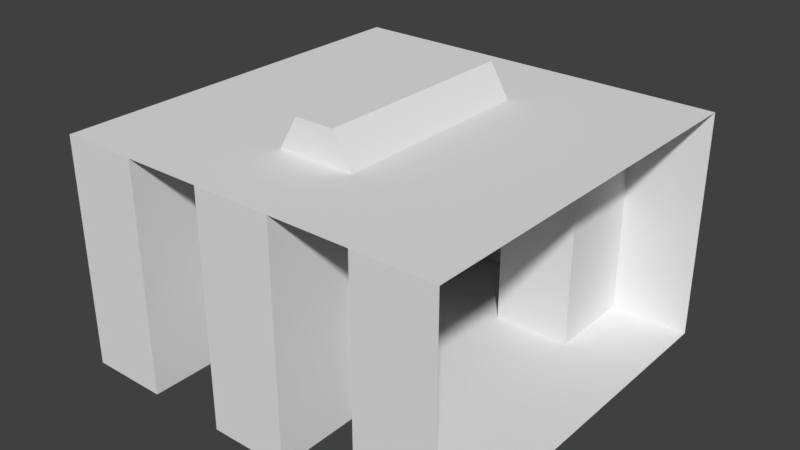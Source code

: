 # Source: 1_1_Tunnel_Test.blend  (saved by Blender 2.82.7; exported with 4.5.12 LTS)
import bpy
from mathutils import Matrix  # noqa: F401  (used for matrix-valued properties, if any)

bpy.ops.wm.read_factory_settings(use_empty=True)
scene = bpy.context.scene
scene.name = 'Scene'

# ---- collections
col_collection_1 = bpy.data.collections.new('Collection 1'); scene.collection.children.link(col_collection_1)

# ---- materials (node trees are filled in below, after node groups)
mat_m_f_0 = bpy.data.materials.new('M_F_0')
mat_m_f_0.alpha_threshold = 0.0
mat_m_f_0.use_transparent_shadow = False
mat_m_f_0.specular_color = (0.8, 0.8, 0.8)
mat_m_f_0.roughness = 0.5
mat_m_f_0.specular_intensity = 1.0

# ---- material node trees

# ---- world
world_world = bpy.data.worlds.new('World'); scene.world = world_world
world_world.color = (0.05088, 0.05088, 0.05088)
world_world.use_sun_shadow = False
world_world.sun_shadow_jitter_overblur = 0.0
world_world.cycles.sampling_method = 'MANUAL'

# ---- meshes
me_plane_003 = bpy.data.meshes.new('Plane.003')
me_plane_003.from_pydata([(-3.0, -3.0, -2.489e-06), (3.0, -3.0, -2.489e-06), (3.0, 3.0, 2.489e-06), (-3.0, 3.0, 2.489e-06), (-3.0, -3.0, 3.5), (3.0, -3.0, 3.5), (3.0, 3.0, 3.5), (-3.0, 3.0, 3.5), (1.8, 3.0, 2.489e-06), (0.6, 3.0, 2.489e-06), (-0.6, 3.0, 2.489e-06), (-1.8, 3.0, 2.489e-06), (-1.8, -3.0, -2.489e-06), (-0.6, -3.0, -2.489e-06), (0.6, -3.0, -2.489e-06), (1.8, -3.0, -2.489e-06), (-1.8, -3.0, 3.5), (-0.6, -3.0, 3.5), (0.6, -3.0, 3.5), (1.8, -3.0, 3.5), (1.8, 3.0, 3.5), (0.6, 3.0, 3.5), (-0.6, 3.0, 3.5), (-1.8, 3.0, 3.5), (-3.0, -1.6, -7.494e-07), (-3.0, 1.6, 8.448e-07), (3.0, -1.6, -7.494e-07), (3.0, 1.6, 8.448e-07), (-1.8, -1.6, -7.494e-07), (-1.8, 1.6, 8.448e-07), (-0.6, -1.6, -7.494e-07), (-0.6, 1.6, 8.448e-07), (0.6, -1.6, -7.494e-07), (0.6, 1.6, 8.448e-07), (1.8, -1.6, -7.494e-07), (1.8, 1.6, 8.448e-07), (1.8, 1.6, 3.5), (1.8, -1.6, 3.5), (0.6, 1.6, 3.5), (0.6, -1.6, 3.5), (-0.6, 1.6, 3.5), (-0.6, -1.6, 3.5), (-1.8, 1.6, 3.5), (-1.8, -1.6, 3.5), (3.0, -3.0, 3.0), (-3.0, -3.0, 3.0), (-3.0, 3.0, 3.0), (3.0, 3.0, 3.0), (-1.8, 3.0, 3.0), (-0.6, 3.0, 3.0), (0.6, 3.0, 3.0), (1.8, 3.0, 3.0), (1.8, -3.0, 3.0), (0.6, -3.0, 3.0), (-0.6, -3.0, 3.0), (-1.8, -3.0, 3.0), (-1.8, 1.6, 3.0), (-1.8, -1.6, 3.0), (-0.6, 1.6, 3.0), (-0.6, -1.6, 3.0), (0.6, 1.6, 3.0), (0.6, -1.6, 3.0), (1.8, 1.6, 3.0), (1.8, -1.6, 3.0), (3.0, -3.0, 1.5), (-3.0, 3.0, 1.5), (-3.0, -3.0, 1.5), (3.0, 3.0, 1.5), (-1.8, 3.0, 1.5), (-0.6, 3.0, 1.5), (0.6, 3.0, 1.5), (1.8, 3.0, 1.5), (1.8, -3.0, 1.5), (0.6, -3.0, 1.5), (-0.6, -3.0, 1.5), (-1.8, -3.0, 1.5), (-1.8, 1.6, 1.5), (-1.8, -1.6, 1.5), (-0.6, 1.6, 1.5), (-0.6, -1.6, 1.5), (0.6, 1.6, 1.5), (0.6, -1.6, 1.5), (1.8, 1.6, 1.5), (1.8, -1.6, 1.5), (1.8, 0.0, 3.0), (0.6, 0.0, 3.0), (-0.6, 0.0, 3.0), (-1.8, 0.0, 3.0), (-3.0, -3.0, 2.45), (3.0, 3.0, 2.45), (-1.8, 3.0, 2.45), (-0.6, 3.0, 2.45), (0.6, 3.0, 2.45), (1.8, 3.0, 2.45), (1.8, -3.0, 2.45), (0.6, -3.0, 2.45), (-0.6, -3.0, 2.45), (-1.8, -3.0, 2.45), (-1.8, 1.6, 2.45), (-1.8, -1.6, 2.45), (-0.6, 1.6, 2.45), (-0.6, -1.6, 2.45), (0.6, 1.6, 2.45), (0.6, -1.6, 2.45), (1.8, 1.6, 2.45), (1.8, -1.6, 2.45), (3.0, -3.0, 2.45), (-3.0, 3.0, 2.45), (0.3, 1.6, 4.0), (0.3, -1.6, 4.0), (-0.3, 1.6, 4.0), (-0.3, -1.6, 4.0)], [], [(34, 15, 1, 26), (55, 45, 4, 16), (51, 47, 6, 20), (46, 48, 23, 7), (49, 50, 21, 22), (44, 52, 19, 5), (53, 54, 17, 18), (24, 0, 12, 28), (38, 21, 20, 36), (30, 13, 14, 32), (42, 23, 22, 40), (63, 37, 19, 52), (61, 53, 18, 39), (59, 41, 17, 54), (57, 55, 16, 43), (48, 56, 42, 23), (56, 87, 57, 43, 42), (49, 22, 40, 58), (58, 40, 41, 59, 86), (50, 60, 38, 21), (60, 85, 61, 39, 38), (51, 20, 36, 62), (62, 36, 37, 63, 84), (16, 43, 41, 17), (43, 42, 40, 41), (10, 31, 33, 9), (31, 30, 32, 33), (18, 39, 37, 19), (39, 38, 36, 37), (3, 25, 29, 11), (25, 24, 28, 29), (8, 35, 27, 2), (35, 34, 26, 27), (93, 51, 62, 104), (92, 102, 60, 50), (91, 49, 58, 100), (90, 98, 56, 48), (99, 97, 55, 57), (101, 59, 54, 96), (103, 95, 53, 61), (105, 63, 52, 94), (95, 96, 54, 53), (106, 94, 52, 44), (91, 92, 50, 49), (107, 90, 48, 46), (93, 89, 47, 51), (97, 88, 45, 55), (12, 0, 66, 75), (8, 2, 67, 71), (3, 11, 68, 65), (10, 9, 70, 69), (1, 15, 72, 64), (14, 13, 74, 73), (34, 83, 72, 15), (32, 14, 73, 81), (30, 79, 74, 13), (28, 12, 75, 77), (11, 29, 76, 68), (98, 87, 56), (10, 69, 78, 31), (100, 58, 86), (9, 33, 80, 70), (102, 85, 60), (8, 71, 82, 35), (104, 62, 84), (75, 66, 88, 97), (71, 67, 89, 93), (65, 68, 90, 107), (69, 70, 92, 91), (64, 72, 94, 106), (73, 74, 96, 95), (83, 105, 94, 72), (81, 73, 95, 103), (79, 101, 96, 74), (77, 75, 97, 99), (68, 76, 98, 90), (87, 99, 57), (69, 91, 100, 78), (86, 59, 101), (70, 80, 102, 92), (85, 103, 61), (71, 93, 104, 82), (84, 63, 105), (103, 105, 83, 81), (85, 84, 105, 103), (85, 102, 104, 84), (102, 80, 82, 104), (80, 33, 35, 82), (33, 32, 34, 35), (81, 83, 34, 32), (77, 79, 30, 28), (99, 101, 79, 77), (87, 86, 101, 99), (87, 98, 100, 86), (98, 76, 78, 100), (76, 29, 31, 78), (29, 28, 30, 31), (18, 17, 41, 39), (39, 41, 111, 109), (22, 21, 38, 40), (23, 16, 4, 7), (19, 20, 6, 5), (110, 108, 109, 111), (41, 40, 110, 111), (40, 38, 108, 110), (38, 39, 109, 108)])
_k = set([(0, 12), (0, 24), (1, 15), (1, 26), (2, 8), (2, 27), (3, 11), (3, 25), (4, 16), (5, 19), (6, 20), (7, 23), (9, 10), (13, 14), (17, 18), (21, 22), (24, 25), (26, 27)])
me_plane_003.attributes.new('sharp_edge', 'BOOLEAN', 'EDGE').data.foreach_set('value', [ (min(e.vertices), max(e.vertices)) in _k for e in me_plane_003.edges])
_uv = me_plane_003.uv_layers.new(name='UVMap')
_uv.uv.foreach_set('vector', [0.5213, 0.4905, 0.5594, 0.2266, 0.755, 0.002733, 0.755, 0.4822, 0.2435, 0.7433, 0.2458, 0.7447, 0.2248, 0.751, 0.2371, 0.753, 0.1065, 0.7178, 0.01453, 0.7626, 0.007631, 0.7, 0.08886, 0.6727, 0.08854, 0.9999, 0.1873, 0.8703, 0.1974, 0.8594, 0.1774, 0.8849, 0.2579, 0.7553, 0.2589, 0.7453, 0.2578, 0.7449, 0.2591, 0.7523, 0.02046, 0.2362, 0.1343, 0.3571, 0.08878, 0.4013, 8.688e-05, 0.341, 0.2744, 0.6127, 0.2703, 0.6358, 0.267, 0.6339, 0.268, 0.6166, 0.2581, 0.7438, 0.2555, 0.7354, 0.2646, 0.7272, 0.2825, 0.7155, 0.1291, 0.64, 0.1144, 0.6247, 0.08886, 0.6727, 0.1558, 0.6648, 0.3244, 0.6648, 0.3216, 0.6369, 0.3389, 0.6146, 0.3899, 0.5953, 0.2275, 0.8032, 0.1974, 0.8594, 0.2134, 0.8522, 0.2422, 0.799, 0.1953, 0.5026, 0.161, 0.5185, 0.08878, 0.4013, 0.1343, 0.3571, 0.2703, 0.59, 0.2744, 0.6127, 0.268, 0.6166, 0.264, 0.6054, 0.2515, 0.6724, 0.2442, 0.6614, 0.267, 0.6339, 0.2703, 0.6358, 0.2492, 0.7321, 0.2435, 0.7433, 0.2371, 0.753, 0.243, 0.7428, 0.1873, 0.8703, 0.2289, 0.8042, 0.2275, 0.8032, 0.1974, 0.8594, 0.2289, 0.8042, 0.2457, 0.755, 0.2492, 0.7321, 0.243, 0.7428, 0.2275, 0.8032, 0.2579, 0.7553, 0.2591, 0.7523, 0.2473, 0.756, 0.2458, 0.7621, 0.2458, 0.7621, 0.2473, 0.756, 0.2442, 0.6614, 0.2515, 0.6724, 0.2386, 0.7308, 0.2589, 0.7453, 0.256, 0.7193, 0.2622, 0.7209, 0.2578, 0.7449, 0.256, 0.7193, 0.248, 0.6397, 0.2703, 0.59, 0.264, 0.6054, 0.2622, 0.7209, 0.1065, 0.7178, 0.08886, 0.6727, 0.1558, 0.6648, 0.1741, 0.6873, 0.1741, 0.6873, 0.1558, 0.6648, 0.161, 0.5185, 0.1953, 0.5026, 0.1914, 0.611, 0.2371, 0.753, 0.243, 0.7428, 0.2419, 0.754, 0.2352, 0.7641, 0.243, 0.7428, 0.2275, 0.8032, 0.2422, 0.799, 0.2419, 0.754, 0.2685, 0.7636, 0.2663, 0.7671, 0.2979, 0.7644, 0.2766, 0.7613, 0.2663, 0.7671, 0.3244, 0.6648, 0.3899, 0.5953, 0.2979, 0.7644, 0.07555, 0.4407, 0.1059, 0.5585, 0.161, 0.5185, 0.08878, 0.4013, 0.1059, 0.5585, 0.1291, 0.64, 0.1558, 0.6648, 0.161, 0.5185, 0.2063, 0.8147, 0.2272, 0.8077, 0.2376, 0.7902, 0.2118, 0.8148, 0.2272, 0.8077, 0.2581, 0.7438, 0.2825, 0.7155, 0.2376, 0.7902, 0.275, 0.8776, 0.3441, 0.8086, 0.4504, 0.9047, 0.2854, 0.9697, 0.3441, 0.8086, 0.5213, 0.4905, 0.755, 0.4822, 0.4504, 0.9047, 0.1313, 0.7633, 0.1065, 0.7178, 0.1741, 0.6873, 0.2007, 0.7163, 0.2603, 0.7475, 0.2488, 0.7233, 0.256, 0.7193, 0.2589, 0.7453, 0.258, 0.7591, 0.2579, 0.7553, 0.2458, 0.7621, 0.2433, 0.7724, 0.187, 0.8648, 0.2326, 0.8006, 0.2289, 0.8042, 0.1873, 0.8703, 0.257, 0.7173, 0.2495, 0.7351, 0.2435, 0.7433, 0.2492, 0.7321, 0.2594, 0.6824, 0.2515, 0.6724, 0.2703, 0.6358, 0.2766, 0.637, 0.279, 0.5656, 0.2833, 0.6079, 0.2744, 0.6127, 0.2703, 0.59, 0.2421, 0.4924, 0.1953, 0.5026, 0.1343, 0.3571, 0.1955, 0.3086, 0.2833, 0.6079, 0.2766, 0.637, 0.2703, 0.6358, 0.2744, 0.6127, 0.09799, 0.1221, 0.1955, 0.3086, 0.1343, 0.3571, 0.02046, 0.2362, 0.258, 0.7591, 0.2603, 0.7475, 0.2589, 0.7453, 0.2579, 0.7553, 0.1129, 0.9256, 0.187, 0.8648, 0.1873, 0.8703, 0.08854, 0.9999, 0.1313, 0.7633, 0.0451, 0.8303, 0.01453, 0.7626, 0.1065, 0.7178, 0.2495, 0.7351, 0.2495, 0.7416, 0.2458, 0.7447, 0.2435, 0.7433, 0.2646, 0.7272, 0.2555, 0.7354, 0.2518, 0.7391, 0.2572, 0.7287, 0.275, 0.8776, 0.2854, 0.9697, 0.1272, 0.9136, 0.1843, 0.8254, 0.2063, 0.8147, 0.2118, 0.8148, 0.1909, 0.843, 0.144, 0.8727, 0.2685, 0.7636, 0.2766, 0.7613, 0.2638, 0.7547, 0.2598, 0.7628, 0.755, 0.002733, 0.5594, 0.2266, 0.3315, 0.2455, 0.3132, 8.688e-05, 0.3389, 0.6146, 0.3216, 0.6369, 0.2945, 0.637, 0.3059, 0.6046, 0.5213, 0.4905, 0.3389, 0.4546, 0.3315, 0.2455, 0.5594, 0.2266, 0.3899, 0.5953, 0.3389, 0.6146, 0.3059, 0.6046, 0.3231, 0.5525, 0.3244, 0.6648, 0.2828, 0.6754, 0.2945, 0.637, 0.3216, 0.6369, 0.2825, 0.7155, 0.2646, 0.7272, 0.2572, 0.7287, 0.2688, 0.7088, 0.2118, 0.8148, 0.2376, 0.7902, 0.2291, 0.8018, 0.1909, 0.843, 0.2326, 0.8006, 0.2457, 0.755, 0.2289, 0.8042, 0.2685, 0.7636, 0.2598, 0.7628, 0.2483, 0.7766, 0.2663, 0.7671, 0.2433, 0.7724, 0.2458, 0.7621, 0.2386, 0.7308, 0.2766, 0.7613, 0.2979, 0.7644, 0.261, 0.7496, 0.2638, 0.7547, 0.2488, 0.7233, 0.248, 0.6397, 0.256, 0.7193, 0.275, 0.8776, 0.1843, 0.8254, 0.2422, 0.767, 0.3441, 0.8086, 0.2007, 0.7163, 0.1741, 0.6873, 0.1914, 0.611, 0.2572, 0.7287, 0.2518, 0.7391, 0.2495, 0.7416, 0.2495, 0.7351, 0.1843, 0.8254, 0.1272, 0.9136, 0.0451, 0.8303, 0.1313, 0.7633, 0.144, 0.8727, 0.1909, 0.843, 0.187, 0.8648, 0.1129, 0.9256, 0.2598, 0.7628, 0.2638, 0.7547, 0.2603, 0.7475, 0.258, 0.7591, 0.3132, 8.688e-05, 0.3315, 0.2455, 0.1955, 0.3086, 0.09799, 0.1221, 0.3059, 0.6046, 0.2945, 0.637, 0.2766, 0.637, 0.2833, 0.6079, 0.3389, 0.4546, 0.2421, 0.4924, 0.1955, 0.3086, 0.3315, 0.2455, 0.3231, 0.5525, 0.3059, 0.6046, 0.2833, 0.6079, 0.279, 0.5656, 0.2828, 0.6754, 0.2594, 0.6824, 0.2766, 0.637, 0.2945, 0.637, 0.2688, 0.7088, 0.2572, 0.7287, 0.2495, 0.7351, 0.257, 0.7173, 0.1909, 0.843, 0.2291, 0.8018, 0.2326, 0.8006, 0.187, 0.8648, 0.2457, 0.755, 0.257, 0.7173, 0.2492, 0.7321, 0.2598, 0.7628, 0.258, 0.7591, 0.2433, 0.7724, 0.2483, 0.7766, 0.2386, 0.7308, 0.2515, 0.6724, 0.2594, 0.6824, 0.2638, 0.7547, 0.261, 0.7496, 0.2488, 0.7233, 0.2603, 0.7475, 0.248, 0.6397, 0.279, 0.5656, 0.2703, 0.59, 0.1843, 0.8254, 0.1313, 0.7633, 0.2007, 0.7163, 0.2422, 0.767, 0.1914, 0.611, 0.1953, 0.5026, 0.2421, 0.4924, 0.279, 0.5656, 0.2421, 0.4924, 0.3389, 0.4546, 0.3231, 0.5525, 0.248, 0.6397, 0.1914, 0.611, 0.2421, 0.4924, 0.279, 0.5656, 0.248, 0.6397, 0.2488, 0.7233, 0.2007, 0.7163, 0.1914, 0.611, 0.2488, 0.7233, 0.261, 0.7496, 0.2422, 0.767, 0.2007, 0.7163, 0.261, 0.7496, 0.2979, 0.7644, 0.3441, 0.8086, 0.2422, 0.767, 0.2979, 0.7644, 0.3899, 0.5953, 0.5213, 0.4905, 0.3441, 0.8086, 0.3231, 0.5525, 0.3389, 0.4546, 0.5213, 0.4905, 0.3899, 0.5953, 0.2688, 0.7088, 0.2828, 0.6754, 0.3244, 0.6648, 0.2825, 0.7155, 0.257, 0.7173, 0.2594, 0.6824, 0.2828, 0.6754, 0.2688, 0.7088, 0.2457, 0.755, 0.2386, 0.7308, 0.2594, 0.6824, 0.257, 0.7173, 0.2457, 0.755, 0.2326, 0.8006, 0.2433, 0.7724, 0.2386, 0.7308, 0.2326, 0.8006, 0.2291, 0.8018, 0.2483, 0.7766, 0.2433, 0.7724, 0.2291, 0.8018, 0.2376, 0.7902, 0.2663, 0.7671, 0.2483, 0.7766, 0.2376, 0.7902, 0.2825, 0.7155, 0.3244, 0.6648, 0.2663, 0.7671, 0.268, 0.6166, 0.267, 0.6339, 0.2544, 0.6499, 0.2527, 0.6214, 0.2527, 0.6214, 0.2544, 0.6499, 0.2523, 0.6444, 0.2506, 0.6344, 0.2591, 0.7523, 0.2578, 0.7449, 0.2536, 0.7284, 0.2582, 0.7436, 0.1974, 0.8594, 0.2371, 0.753, 0.2248, 0.751, 0.1774, 0.8849, 0.08878, 0.4013, 0.08886, 0.6727, 0.007631, 0.7, 8.688e-05, 0.341, 0.2581, 0.7347, 0.2558, 0.7292, 0.2506, 0.6344, 0.2523, 0.6444, 0.2544, 0.6499, 0.2582, 0.7436, 0.2581, 0.7347, 0.2523, 0.6444, 0.2582, 0.7436, 0.2536, 0.7284, 0.2558, 0.7292, 0.2581, 0.7347, 0.2536, 0.7284, 0.2527, 0.6214, 0.2506, 0.6344, 0.2558, 0.7292])
me_plane_003.materials.append(mat_m_f_0)
me_plane_003.use_remesh_preserve_volume = False
me_plane_003.use_remesh_preserve_attributes = False
me_plane_003.use_mirror_vertex_groups = False
me_plane_003.update()
me_plane_003.normals_split_custom_set([tuple(v) for v in zip(*[iter([0.0, -1.242e-06, 1.0, 0.0, -1.242e-06, 1.0, 0.0, -1.242e-06, 1.0, 0.0, -1.242e-06, 1.0, 0.0, 1.0, -7.947e-07, 0.0, 1.0, -7.947e-07, 0.0, 1.0, -7.947e-07, 0.0, 1.0, -7.947e-07, 0.0, -1.0, 0.0, 0.0, -1.0, 0.0, 0.0, -1.0, 0.0, 0.0, -1.0, 0.0, 0.0, -1.0, 0.0, 0.0, -1.0, 0.0, 0.0, -1.0, 0.0, 0.0, -1.0, 0.0, 0.0, -1.0, 0.0, 0.0, -1.0, 0.0, 0.0, -1.0, 0.0, 0.0, -1.0, 0.0, 0.0, 1.0, -7.947e-07, 0.0, 1.0, -7.947e-07, 0.0, 1.0, -7.947e-07, 0.0, 1.0, -7.947e-07, 0.0, 1.0, -7.947e-07, 0.0, 1.0, -7.947e-07, 0.0, 1.0, -7.947e-07, 0.0, 1.0, -7.947e-07, 0.0, -1.242e-06, 1.0, 0.0, -1.242e-06, 1.0, 0.0, -1.242e-06, 1.0, 0.0, -1.242e-06, 1.0, 0.0, -1.703e-07, -1.0, 0.0, -1.703e-07, -1.0, 0.0, -1.703e-07, -1.0, 0.0, -1.703e-07, -1.0, 0.0, -1.242e-06, 1.0, 0.0, -1.242e-06, 1.0, 0.0, -1.242e-06, 1.0, 0.0, -1.242e-06, 1.0, 0.0, -1.703e-07, -1.0, 0.0, -1.703e-07, -1.0, 0.0, -1.703e-07, -1.0, 0.0, -1.703e-07, -1.0, 1.0, 8.515e-08, -4.06e-14, 1.0, 8.515e-08, -4.06e-14, 1.0, 8.515e-08, -4.06e-14, 1.0, 8.515e-08, -4.06e-14, -1.0, -9.366e-08, 4.06e-14, -1.0, -9.366e-08, 4.06e-14, -1.0, -9.366e-08, 4.06e-14, -1.0, -9.366e-08, 4.06e-14, 1.0, 8.515e-08, -4.06e-14, 1.0, 8.515e-08, -4.06e-14, 1.0, 8.515e-08, -4.06e-14, 1.0, 8.515e-08, -4.06e-14, -1.0, -1.703e-08, 0.0, -1.0, -1.703e-08, 0.0, -1.0, -1.703e-08, 0.0, -1.0, -1.703e-08, 0.0, -1.0, -1.873e-07, -1.192e-07, -1.0, -1.873e-07, -1.192e-07, -1.0, -1.873e-07, -1.192e-07, -1.0, -1.873e-07, -1.192e-07, -1.0, 1.49e-08, -1.192e-07, -1.0, 1.49e-08, -1.192e-07, -1.0, 1.49e-08, -1.192e-07, -1.0, 1.49e-08, -1.192e-07, -1.0, 1.49e-08, -1.192e-07, 1.0, 4.257e-08, 5.96e-08, 1.0, 4.257e-08, 5.96e-08, 1.0, 4.257e-08, 5.96e-08, 1.0, 4.257e-08, 5.96e-08, 1.0, 7.451e-09, 5.96e-08, 1.0, 7.451e-09, 5.96e-08, 1.0, 7.451e-09, 5.96e-08, 1.0, 7.451e-09, 5.96e-08, 1.0, 7.451e-09, 5.96e-08, -1.0, -1.362e-07, -5.96e-08, -1.0, -1.362e-07, -5.96e-08, -1.0, -1.362e-07, -5.96e-08, -1.0, -1.362e-07, -5.96e-08, -1.0, 7.451e-09, -5.96e-08, -1.0, 7.451e-09, -5.96e-08, -1.0, 7.451e-09, -5.96e-08, -1.0, 7.451e-09, -5.96e-08, -1.0, 7.451e-09, -5.96e-08, 1.0, -8.515e-08, 0.0, 1.0, -8.515e-08, 0.0, 1.0, -8.515e-08, 0.0, 1.0, -8.515e-08, 0.0, 1.0, 1.49e-08, 0.0, 1.0, 1.49e-08, 0.0, 1.0, 1.49e-08, 0.0, 1.0, 1.49e-08, 0.0, 1.0, 1.49e-08, 0.0, 0.0, -1.703e-07, -1.0, 0.0, -1.703e-07, -1.0, 0.0, -1.703e-07, -1.0, 0.0, -1.703e-07, -1.0, 0.0, 1.49e-07, -1.0, 0.0, 1.49e-07, -1.0, 0.0, 1.49e-07, -1.0, 0.0, 1.49e-07, -1.0, 0.0, -1.174e-06, 1.0, 0.0, -1.174e-06, 1.0, 0.0, -1.174e-06, 1.0, 0.0, -1.174e-06, 1.0, 0.0, -4.982e-07, 1.0, 0.0, -4.982e-07, 1.0, 0.0, -4.982e-07, 1.0, 0.0, -4.982e-07, 1.0, 0.0, -1.703e-07, -1.0, 0.0, -1.703e-07, -1.0, 0.0, -1.703e-07, -1.0, 0.0, -1.703e-07, -1.0, 0.0, 1.49e-07, -1.0, 0.0, 1.49e-07, -1.0, 0.0, 1.49e-07, -1.0, 0.0, 1.49e-07, -1.0, 0.0, -1.174e-06, 1.0, 0.0, -1.174e-06, 1.0, 0.0, -1.174e-06, 1.0, 0.0, -1.174e-06, 1.0, 0.0, -4.982e-07, 1.0, 0.0, -4.982e-07, 1.0, 0.0, -4.982e-07, 1.0, 0.0, -4.982e-07, 1.0, 0.0, -1.174e-06, 1.0, 0.0, -1.174e-06, 1.0, 0.0, -1.174e-06, 1.0, 0.0, -1.174e-06, 1.0, 0.0, -4.982e-07, 1.0, 0.0, -4.982e-07, 1.0, 0.0, -4.982e-07, 1.0, 0.0, -4.982e-07, 1.0, 1.0, 0.0, 0.0, 1.0, 0.0, 0.0, 1.0, 0.0, 0.0, 1.0, 0.0, 0.0, -1.0, -9.289e-08, 0.0, -1.0, -9.289e-08, 0.0, -1.0, -9.289e-08, 0.0, -1.0, -9.289e-08, 0.0, 1.0, 7.741e-08, 0.0, 1.0, 7.741e-08, 0.0, 1.0, 7.741e-08, 0.0, 1.0, 7.741e-08, 0.0, -1.0, -1.084e-07, 0.0, -1.0, -1.084e-07, 0.0, -1.0, -1.084e-07, 0.0, -1.0, -1.084e-07, 0.0, -1.0, -3.096e-08, 0.0, -1.0, -3.096e-08, 0.0, -1.0, -3.096e-08, 0.0, -1.0, -3.096e-08, 0.0, 1.0, 1.161e-07, 0.0, 1.0, 1.161e-07, 0.0, 1.0, 1.161e-07, 0.0, 1.0, 1.161e-07, 0.0, -1.0, -9.289e-08, 0.0, -1.0, -9.289e-08, 0.0, -1.0, -9.289e-08, 0.0, -1.0, -9.289e-08, 0.0, 1.0, 7.741e-08, 0.0, 1.0, 7.741e-08, 0.0, 1.0, 7.741e-08, 0.0, 1.0, 7.741e-08, 0.0, 0.0, 1.0, 0.0, 0.0, 1.0, 0.0, 0.0, 1.0, 0.0, 0.0, 1.0, 0.0, 0.0, 1.0, 0.0, 0.0, 1.0, 0.0, 0.0, 1.0, 0.0, 0.0, 1.0, 0.0, 0.0, -1.0, 0.0, 0.0, -1.0, 0.0, 0.0, -1.0, 0.0, 0.0, -1.0, 0.0, 0.0, -1.0, 0.0, 0.0, -1.0, 0.0, 0.0, -1.0, 0.0, 0.0, -1.0, 0.0, 0.0, -1.0, 0.0, 0.0, -1.0, 0.0, 0.0, -1.0, 0.0, 0.0, -1.0, 0.0, 0.0, 1.0, 0.0, 0.0, 1.0, 0.0, 0.0, 1.0, 0.0, 0.0, 1.0, 0.0, 0.0, 1.0, 2.649e-07, 0.0, 1.0, 2.649e-07, 0.0, 1.0, 2.649e-07, 0.0, 1.0, 2.649e-07, 0.0, -1.0, 0.0, 0.0, -1.0, 0.0, 0.0, -1.0, 0.0, 0.0, -1.0, 0.0, 0.0, -1.0, 0.0, 0.0, -1.0, 0.0, 0.0, -1.0, 0.0, 0.0, -1.0, 0.0, 0.0, -1.0, 0.0, 0.0, -1.0, 0.0, 0.0, -1.0, 0.0, 0.0, -1.0, 0.0, -1.579e-14, 1.0, 2.649e-07, -1.579e-14, 1.0, 2.649e-07, -1.579e-14, 1.0, 2.649e-07, -1.579e-14, 1.0, 2.649e-07, 0.0, 1.0, 2.649e-07, 0.0, 1.0, 2.649e-07, 0.0, 1.0, 2.649e-07, 0.0, 1.0, 2.649e-07, 1.0, 2.271e-07, 3.974e-08, 1.0, 2.271e-07, 3.974e-08, 1.0, 2.271e-07, 3.974e-08, 1.0, 2.271e-07, 3.974e-08, -1.0, -9.083e-08, -1.987e-08, -1.0, -9.083e-08, -1.987e-08, -1.0, -9.083e-08, -1.987e-08, -1.0, -9.083e-08, -1.987e-08, 1.0, 8.515e-08, 1.987e-08, 1.0, 8.515e-08, 1.987e-08, 1.0, 8.515e-08, 1.987e-08, 1.0, 8.515e-08, 1.987e-08, -1.0, 1.022e-07, 0.0, -1.0, 1.022e-07, 0.0, -1.0, 1.022e-07, 0.0, -1.0, 1.022e-07, 0.0, -1.0, -1.249e-07, 1.353e-14, -1.0, -1.249e-07, 1.353e-14, -1.0, -1.249e-07, 1.353e-14, -1.0, -1.249e-07, 1.353e-14, -1.0, 5.419e-08, 0.0, -1.0, 5.419e-08, 0.0, -1.0, 5.419e-08, 0.0, 1.0, 8.515e-08, -1.353e-14, 1.0, 8.515e-08, -1.353e-14, 1.0, 8.515e-08, -1.353e-14, 1.0, 8.515e-08, -1.353e-14, 1.0, 2.709e-08, 0.0, 1.0, 2.709e-08, 0.0, 1.0, 2.709e-08, 0.0, -1.0, -9.083e-08, 1.353e-14, -1.0, -9.083e-08, 1.353e-14, -1.0, -9.083e-08, 1.353e-14, -1.0, -9.083e-08, 1.353e-14, -1.0, 2.709e-08, 0.0, -1.0, 2.709e-08, 0.0, -1.0, 2.709e-08, 0.0, 1.0, 0.0, 0.0, 1.0, 0.0, 0.0, 1.0, 0.0, 0.0, 1.0, 0.0, 0.0, 1.0, 5.419e-08, 0.0, 1.0, 5.419e-08, 0.0, 1.0, 5.419e-08, 0.0, 0.0, 1.0, 0.0, 0.0, 1.0, 0.0, 0.0, 1.0, 0.0, 0.0, 1.0, 0.0, 0.0, -1.0, 0.0, 0.0, -1.0, 0.0, 0.0, -1.0, 0.0, 0.0, -1.0, 0.0, 0.0, -1.0, 0.0, 0.0, -1.0, 0.0, 0.0, -1.0, 0.0, 0.0, -1.0, 0.0, 0.0, -1.0, 0.0, 0.0, -1.0, 0.0, 0.0, -1.0, 0.0, 0.0, -1.0, 0.0, 0.0, 1.0, 0.0, 0.0, 1.0, 0.0, 0.0, 1.0, 0.0, 0.0, 1.0, 0.0, 0.0, 1.0, 0.0, 0.0, 1.0, 0.0, 0.0, 1.0, 0.0, 0.0, 1.0, 0.0, 1.0, 0.0, 0.0, 1.0, 0.0, 0.0, 1.0, 0.0, 0.0, 1.0, 0.0, 0.0, -1.0, -8.963e-08, 0.0, -1.0, -8.963e-08, 0.0, -1.0, -8.963e-08, 0.0, -1.0, -8.963e-08, 0.0, 1.0, 4.482e-08, 0.0, 1.0, 4.482e-08, 0.0, 1.0, 4.482e-08, 0.0, 1.0, 4.482e-08, 0.0, -1.0, -8.963e-08, 0.0, -1.0, -8.963e-08, 0.0, -1.0, -8.963e-08, 0.0, -1.0, -8.963e-08, 0.0, -1.0, -5.378e-08, 0.0, -1.0, -5.378e-08, 0.0, -1.0, -5.378e-08, 0.0, -1.0, -5.378e-08, 0.0, -1.0, 0.0, 0.0, -1.0, 0.0, 0.0, -1.0, 0.0, 0.0, 1.0, 4.482e-08, 0.0, 1.0, 4.482e-08, 0.0, 1.0, 4.482e-08, 0.0, 1.0, 4.482e-08, 0.0, 1.0, 0.0, 0.0, 1.0, 0.0, 0.0, 1.0, 0.0, 0.0, -1.0, -7.17e-08, 0.0, -1.0, -7.17e-08, 0.0, -1.0, -7.17e-08, 0.0, -1.0, -7.17e-08, 0.0, -1.0, 0.0, 0.0, -1.0, 0.0, 0.0, -1.0, 0.0, 0.0, 1.0, 0.0, 0.0, 1.0, 0.0, 0.0, 1.0, 0.0, 0.0, 1.0, 0.0, 0.0, 1.0, 0.0, 0.0, 1.0, 0.0, 0.0, 1.0, 0.0, 0.0, 0.0, 1.0, 0.0, 0.0, 1.0, 0.0, 0.0, 1.0, 0.0, 0.0, 1.0, 0.0, 0.0, 0.3251, -0.9457, 0.0, 0.3251, -0.9457, 0.0, 0.3251, -0.9457, 0.0, 0.3251, -0.9457, 0.0, -0.3251, -0.9457, 0.0, -0.3251, -0.9457, 0.0, -0.3251, -0.9457, 0.0, -0.3251, -0.9457, 0.0, -1.0, 0.0, 0.0, -1.0, 0.0, 0.0, -1.0, 0.0, 0.0, -1.0, 0.0, 0.0, -1.0, 6.623e-08, 0.0, -1.0, 6.623e-08, 0.0, -1.0, 6.623e-08, 0.0, -1.0, 6.623e-08, 0.0, -4.982e-07, 1.0, 0.0, -4.982e-07, 1.0, 0.0, -4.982e-07, 1.0, 0.0, -4.982e-07, 1.0, 0.0, 1.0, -6.623e-08, 0.0, 1.0, -6.623e-08, 0.0, 1.0, -6.623e-08, 0.0, 1.0, -6.623e-08, 0.0, 1.0, -6.623e-08, 0.0, 1.0, -6.623e-08, 0.0, 1.0, -6.623e-08, 0.0, 1.0, -6.623e-08, 0.0, 1.0, 0.0, 0.0, 1.0, 0.0, 0.0, 1.0, 0.0, 0.0, 1.0, 0.0, 0.0, 0.3251, -0.9457, 0.0, 0.3251, -0.9457, 0.0, 0.3251, -0.9457, 0.0, 0.3251, -0.9457, 0.0, -0.3251, -0.9457, 0.0, -0.3251, -0.9457, 0.0, -0.3251, -0.9457, 0.0, -0.3251, -0.9457, 0.0, -1.0, 0.0, 0.0, -1.0, 0.0, 0.0, -1.0, 0.0, 0.0, -1.0, 0.0, 0.0, -1.0, 6.623e-08, 0.0, -1.0, 6.623e-08, 0.0, -1.0, 6.623e-08, 0.0, -1.0, 6.623e-08, 0.0, -4.982e-07, 1.0, 0.0, -4.982e-07, 1.0, 0.0, -4.982e-07, 1.0, 0.0, -4.982e-07, 1.0, 0.0, -1.703e-07, -1.0, 0.0, -1.703e-07, -1.0, 0.0, -1.703e-07, -1.0, 0.0, -1.703e-07, -1.0, 0.0, 1.0, 1.325e-07, 0.0, 1.0, 1.325e-07, 0.0, 1.0, 1.325e-07, 0.0, 1.0, 1.325e-07, 0.0, -1.703e-07, -1.0, 0.0, -1.703e-07, -1.0, 0.0, -1.703e-07, -1.0, 0.0, -1.703e-07, -1.0, 0.0, 0.0, -1.0, 0.0, 0.0, -1.0, 0.0, 0.0, -1.0, 0.0, 0.0, -1.0, 0.0, 0.0, -1.0, 0.0, 0.0, -1.0, 0.0, 0.0, -1.0, 0.0, 0.0, -1.0, 0.0, 2.235e-07, -1.0, 0.0, 2.235e-07, -1.0, 0.0, 2.235e-07, -1.0, 0.0, 2.235e-07, -1.0, 0.8575, 1.086e-07, -0.5145, 0.8575, 1.086e-07, -0.5145, 0.8575, 1.086e-07, -0.5145, 0.8575, 1.086e-07, -0.5145, 0.0, -1.0, 3.974e-07, 0.0, -1.0, 3.974e-07, 0.0, -1.0, 3.974e-07, 0.0, -1.0, 3.974e-07, -0.8575, 7.667e-08, -0.5145, -0.8575, 7.667e-08, -0.5145, -0.8575, 7.667e-08, -0.5145, -0.8575, 7.667e-08, -0.5145])] * 3)])

# ---- objects
ob_plane_003 = bpy.data.objects.new('Plane.003', me_plane_003)

# ---- transforms, parenting, visibility, modifiers, constraints
ob_plane_003.location = (0.0, 0.0, 0.0)
ob_plane_003.lineart.crease_threshold = 0.0

# ---- collection membership
col_collection_1.objects.link(ob_plane_003)

# ---- scene / render settings (as saved in the file)
scene.frame_start = 1; scene.frame_end = 250; scene.frame_set(132)
scene.render.engine = 'BLENDER_EEVEE_NEXT'
scene.render.resolution_percentage = 50
scene.render.dither_intensity = 0.0
scene.cycles.use_denoising = False
scene.cycles.samples = 128
scene.cycles.sampling_pattern = 'TABULATED_SOBOL'
scene.cycles.light_sampling_threshold = 0.0
scene.cycles.use_adaptive_sampling = False
scene.cycles.use_light_tree = False
scene.cycles.blur_glossy = 0.0
scene.cycles.sample_clamp_indirect = 0.0
scene.view_settings.view_transform = 'Standard'
bpy.context.view_layer.update()

# ---- added for rendering (the .blend has no active camera and no usable light): camera, sun
cam_auto = bpy.data.cameras.new('AutoCamera')
cam_auto.lens = 50.0
cam_auto.sensor_width = 36.0
cam_auto.clip_end = 1000.0
ob_auto_camera = bpy.data.objects.new('AutoCamera', cam_auto)
scene.collection.objects.link(ob_auto_camera)
ob_auto_camera.location = (8.67938, -10.4153, 8.9435)
ob_auto_camera.rotation_euler = (1.09748, -7.21219e-08, 0.694738)
scene.camera = ob_auto_camera
light_auto_sun = bpy.data.lights.new('AutoSun', 'SUN')
light_auto_sun.energy = 3.0
light_auto_sun.angle = 0.0523599
ob_auto_sun = bpy.data.objects.new('AutoSun', light_auto_sun)
scene.collection.objects.link(ob_auto_sun)
ob_auto_sun.rotation_euler = (0.872665, 0.174533, 0.523599)
bpy.context.view_layer.update()
